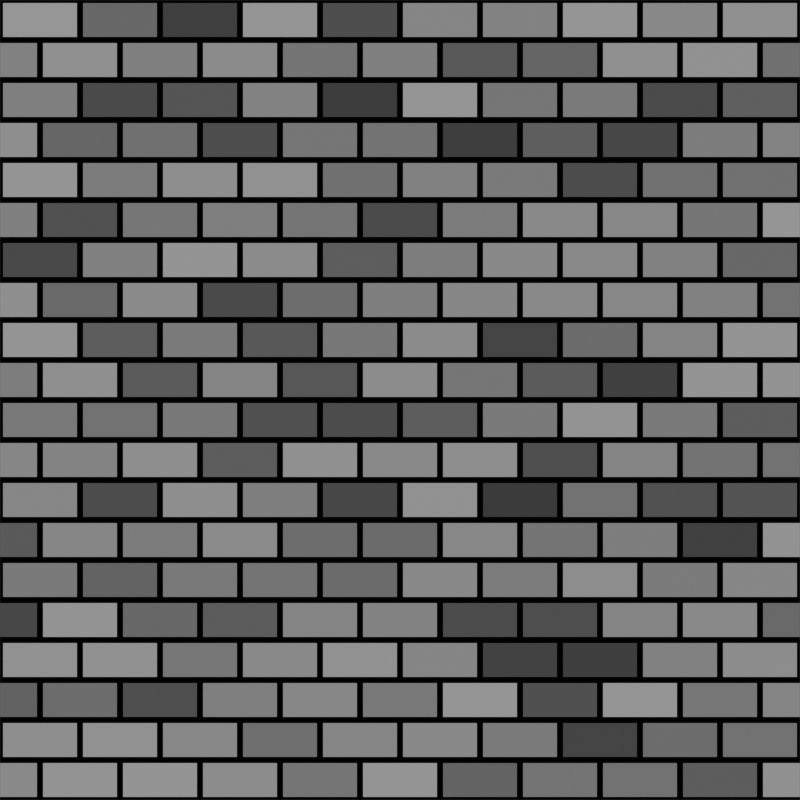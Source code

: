 # Source: toolassets.blend  (saved by Blender 3.6.11; exported with 4.5.12 LTS)
import bpy
from mathutils import Matrix  # noqa: F401  (used for matrix-valued properties, if any)

bpy.ops.wm.read_factory_settings(use_empty=True)
scene = bpy.context.scene
scene.name = 'Scene'

# ---- collections
col_collection = bpy.data.collections.new('Collection'); scene.collection.children.link(col_collection)

# ---- materials (node trees are filled in below, after node groups)
mat_material_001 = bpy.data.materials.new('Material.001')
mat_material_001.use_transparent_shadow = False

# ---- material node trees
mat_material_001.use_nodes = True; mat_material_001.node_tree.nodes.clear()
_N = mat_material_001.node_tree.nodes; _L = mat_material_001.node_tree.links
n0 = _N.new('ShaderNodeOutputMaterial'); n0.name = 'Material Output'; n0.location = (1015, 323)
n1 = _N.new('ShaderNodeTexNoise'); n1.name = 'Noise Texture.001'; n1.location = (-540, -123)
n1.inputs[2].default_value = 8.0
n2 = _N.new('ShaderNodeTexCoord'); n2.name = 'Texture Coordinate.001'; n2.location = (-917, -185)
n3 = _N.new('ShaderNodeBsdfPrincipled'); n3.name = 'Principled BSDF'; n3.location = (740, 300)
n3.distribution = 'GGX'
n3.subsurface_method = 'RANDOM_WALK_SKIN'
n3.inputs[2].default_value = 1.0
n3.inputs[3].default_value = 1.45
n3.inputs[13].default_value = 0.0
n3.inputs[27].default_value = (0.0, 0.0, 0.0, 1.0)
n3.inputs[28].default_value = 1.0
n4 = _N.new('ShaderNodeVectorMath'); n4.name = 'Vector Math.001'; n4.location = (-1346, 58)
n4.operation = 'SCALE'
n4.inputs[3].default_value = 0.1
n5 = _N.new('ShaderNodeVectorMath'); n5.name = 'Vector Math.002'; n5.location = (-888, 82)
n5.operation = 'SCALE'
n5.inputs[3].default_value = 10.0
n6 = _N.new('ShaderNodeTexCoord'); n6.name = 'Texture Coordinate'; n6.location = (-1638, 96)
n7 = _N.new('ShaderNodeVectorMath'); n7.name = 'Vector Math'; n7.location = (-1151, 94)
n7.operation = 'SNAP'
n8 = _N.new('ShaderNodeMath'); n8.name = 'Math'; n8.location = (-1338, -94)
n8.operation = 'DIVIDE'
n8.use_clamp = True
n8.inputs[0].default_value = 0.7
n9 = _N.new('ShaderNodeValue'); n9.name = 'Value'; n9.location = (-1513, -198)
n9.outputs[0].default_value = 50.0
n10 = _N.new('ShaderNodeTexNoise'); n10.name = 'Noise Texture'; n10.location = (-540, 155)
n10.inputs[2].default_value = 8.0
n11 = _N.new('ShaderNodeValToRGB'); n11.name = 'Color Ramp'; n11.location = (-178, 224)
while len(n11.color_ramp.elements) > 1: n11.color_ramp.elements.remove(n11.color_ramp.elements[-1])
n11.color_ramp.elements[0].position = 0.45; n11.color_ramp.elements[0].color = (0.0, 0.0, 0.0, 1.0)
_e = n11.color_ramp.elements.new(0.7727); _e.color = (1.0, 1.0, 1.0, 1.0)
n12 = _N.new('ShaderNodeBump'); n12.name = 'Bump'; n12.location = (272, -198)
n12.inputs[0].default_value = 0.3833
n12.inputs[1].default_value = 1.0
n12.inputs[2].default_value = 1.0
n13 = _N.new('ShaderNodeNormalMap'); n13.name = 'Normal Map'; n13.location = (101, -369)
n13.inputs[0].default_value = 0.333
n14 = _N.new('ShaderNodeTexBrick'); n14.name = 'Brick Texture'; n14.location = (-377, -332)
_L.new(n3.outputs[0], n0.inputs[0])
_L.new(n10.outputs[0], n11.inputs[0])
_L.new(n9.outputs[0], n8.inputs[1])
_L.new(n2.outputs[3], n1.inputs[0])
_L.new(n6.outputs[3], n4.inputs[0])
_L.new(n7.outputs[0], n5.inputs[0])
_L.new(n6.outputs[3], n7.inputs[0])
_L.new(n7.outputs[0], n10.inputs[0])
_L.new(n8.outputs[0], n7.inputs[1])
_L.new(n13.outputs[0], n12.inputs[4])
_L.new(n13.outputs[0], n3.inputs[5])
_L.new(n14.outputs[0], n13.inputs[1])
_L.new(n14.outputs[0], n3.inputs[0])
n0.is_active_output = True

# ---- world
world_world = bpy.data.worlds.new('World'); scene.world = world_world
world_world.use_nodes = True; world_world.node_tree.nodes.clear()
_N = world_world.node_tree.nodes; _L = world_world.node_tree.links
n0 = _N.new('ShaderNodeOutputWorld'); n0.name = 'World Output'; n0.location = (300, 300)
n1 = _N.new('ShaderNodeBackground'); n1.name = 'Background'; n1.location = (10, 300)
n1.inputs[0].default_value = (0.05088, 0.05088, 0.05088, 1.0)
_L.new(n1.outputs[0], n0.inputs[0])
n0.is_active_output = True
world_world.color = (0.05088, 0.05088, 0.05088)
world_world.use_sun_shadow = False
world_world.sun_shadow_jitter_overblur = 0.0

# ---- cameras
cam_camera_001 = bpy.data.cameras.new('Camera.001')
cam_camera_001.type = 'ORTHO'
cam_camera_001.ortho_scale = 2.0

# ---- lights
light_sun = bpy.data.lights.new('Sun', 'SUN')
light_sun.transmission_factor = 0.0
light_sun.energy = 1.0

# ---- meshes
me_plane = bpy.data.meshes.new('Plane')
me_plane.from_pydata([(-1.0, -1.0, 0.0), (1.0, -1.0, 0.0), (-1.0, 1.0, 0.0), (1.0, 1.0, 0.0), (0.0, -1.0, 0.0), (0.0, 1.0, 0.0), (-1.0, 0.0, 0.0), (1.0, 0.0, 0.0), (0.0, 0.0, 0.0), (1.0, 0.5, 0.0), (0.0, 0.5, 0.0), (-1.0, 0.5, 0.0), (-1.0, -0.5, 0.0), (1.0, -0.5, 0.0), (0.0, -0.5, 0.0), (0.5, -1.0, 0.0), (0.5, 1.0, 0.0), (0.5, 0.0, 0.0), (0.5, 0.5, 0.0), (0.5, -0.5, 0.0), (-0.5, 1.0, 0.0), (-0.5, -1.0, 0.0), (-0.5, 0.0, 0.0), (-0.5, 0.5, 0.0), (-0.5, -0.5, 0.0)], [], [(18, 9, 3, 16), (23, 10, 5, 20), (24, 14, 8, 22), (19, 13, 7, 17), (22, 8, 10, 23), (17, 7, 9, 18), (15, 1, 13, 19), (21, 4, 14, 24), (4, 15, 19, 14), (8, 17, 18, 10), (14, 19, 17, 8), (10, 18, 16, 5), (0, 21, 24, 12), (6, 22, 23, 11), (12, 24, 22, 6), (11, 23, 20, 2)])
_uv = me_plane.uv_layers.new(name='UVMap')
_uv.uv.foreach_set('vector', [0.75, 0.75, 1.0, 0.75, 1.0, 1.0, 0.75, 1.0, 0.25, 0.75, 0.5, 0.75, 0.5, 1.0, 0.25, 1.0, 0.25, 0.25, 0.5, 0.25, 0.5, 0.5, 0.25, 0.5, 0.75, 0.25, 1.0, 0.25, 1.0, 0.5, 0.75, 0.5, 0.25, 0.5, 0.5, 0.5, 0.5, 0.75, 0.25, 0.75, 0.75, 0.5, 1.0, 0.5, 1.0, 0.75, 0.75, 0.75, 0.75, 0.0, 1.0, 0.0, 1.0, 0.25, 0.75, 0.25, 0.25, 0.0, 0.5, 0.0, 0.5, 0.25, 0.25, 0.25, 0.5, 0.0, 0.75, 0.0, 0.75, 0.25, 0.5, 0.25, 0.5, 0.5, 0.75, 0.5, 0.75, 0.75, 0.5, 0.75, 0.5, 0.25, 0.75, 0.25, 0.75, 0.5, 0.5, 0.5, 0.5, 0.75, 0.75, 0.75, 0.75, 1.0, 0.5, 1.0, 0.0, 0.0, 0.25, 0.0, 0.25, 0.25, 0.0, 0.25, 0.0, 0.5, 0.25, 0.5, 0.25, 0.75, 0.0, 0.75, 0.0, 0.25, 0.25, 0.25, 0.25, 0.5, 0.0, 0.5, 0.0, 0.75, 0.25, 0.75, 0.25, 1.0, 0.0, 1.0])
me_plane.materials.append(mat_material_001)
me_plane.update()

# ---- objects
ob_camera = bpy.data.objects.new('Camera', cam_camera_001)
ob_testobject = bpy.data.objects.new('TestObject', me_plane)
ob_sun = bpy.data.objects.new('Sun', light_sun)

# ---- transforms, parenting, visibility, modifiers, constraints
ob_camera.location = (0.0, 0.0, 1.0)
ob_testobject.location = (0.0, 0.0, 0.0)
ob_sun.location = (0.0, 0.0, 0.0)
ob_sun.rotation_euler = (0.2308, 0.5366, -4.857)

# ---- collection membership
col_collection.objects.link(ob_camera)
col_collection.objects.link(ob_testobject)
col_collection.objects.link(ob_sun)

# ---- scene / render settings (as saved in the file)
scene.camera = ob_camera
scene.frame_start = 1; scene.frame_end = 250; scene.frame_set(1)
scene.render.engine = 'BLENDER_EEVEE_NEXT'
scene.render.resolution_x = 512
scene.render.resolution_y = 512
scene.cycles.sampling_pattern = 'TABULATED_SOBOL'
scene.view_settings.view_transform = 'Filmic'
bpy.context.view_layer.update()
